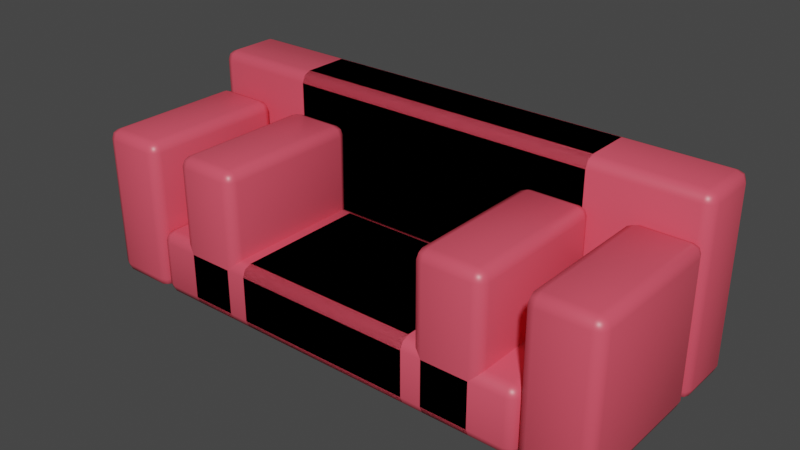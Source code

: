 # Source: Sofa.blend  (saved by Blender 2.90.8; exported with 4.5.12 LTS)
import bpy
from mathutils import Matrix  # noqa: F401  (used for matrix-valued properties, if any)

bpy.ops.wm.read_factory_settings(use_empty=True)
scene = bpy.context.scene
scene.name = 'Scene'

# ---- collections
col_collection = bpy.data.collections.new('Collection'); scene.collection.children.link(col_collection)

# ---- materials (node trees are filled in below, after node groups)
mat_sofa = bpy.data.materials.new('Sofa')
mat_sofa.alpha_threshold = 0.0
mat_sofa.use_transparent_shadow = False
mat_sofa.line_color = (0.0, 0.0, 0.0, 1.0)

# ---- material node trees
mat_sofa.use_nodes = True; mat_sofa.node_tree.nodes.clear()
_N = mat_sofa.node_tree.nodes; _L = mat_sofa.node_tree.links
n0 = _N.new('ShaderNodeOutputMaterial'); n0.name = 'Material Output'; n0.location = (300, 300)
n1 = _N.new('ShaderNodeBsdfPrincipled'); n1.name = 'Principled BSDF'; n1.location = (10, 300)
n1.distribution = 'GGX'
n1.subsurface_method = 'BURLEY'
n1.inputs[0].default_value = (0.8, 0.08624, 0.1291, 1.0)
n1.inputs[2].default_value = 0.4
n1.inputs[3].default_value = 1.45
n1.inputs[27].default_value = (0.0, 0.0, 0.0, 1.0)
n1.inputs[28].default_value = 1.0
_L.new(n1.outputs[0], n0.inputs[0])
n0.is_active_output = True

# ---- world
world_world = bpy.data.worlds.new('World'); scene.world = world_world
world_world.use_nodes = True; world_world.node_tree.nodes.clear()
_N = world_world.node_tree.nodes; _L = world_world.node_tree.links
n0 = _N.new('ShaderNodeOutputWorld'); n0.name = 'World Output'; n0.location = (300, 300)
n1 = _N.new('ShaderNodeBackground'); n1.name = 'Background'; n1.location = (10, 300)
n1.inputs[0].default_value = (0.05088, 0.05088, 0.05088, 1.0)
_L.new(n1.outputs[0], n0.inputs[0])
n0.is_active_output = True
world_world.color = (0.05088, 0.05088, 0.05088)
world_world.use_sun_shadow = False
world_world.sun_shadow_jitter_overblur = 0.0

# ---- meshes
me_cube = bpy.data.meshes.new('Cube')
me_cube.from_pydata([(-2.0, -0.75, 0.0), (-2.0, -0.75, 0.65), (-2.0, 0.75, 0.0), (-2.0, 0.75, 0.65), (2.0, -0.75, 0.0), (2.0, -0.75, 0.65), (2.0, 0.75, 0.0), (2.0, 0.75, 0.65), (-2.665, 1.404, -0.0006222), (-2.665, 0.7538, -0.0006222), (-2.665, 1.404, 1.886), (-2.665, 0.7538, 1.886), (2.665, 1.404, -0.0006222), (2.665, 0.7538, -0.0006222), (2.665, 1.404, 1.886), (2.665, 0.7538, 1.886), (2.001, -0.75, 0.0), (2.001, -0.75, 1.504), (2.001, 0.75, 0.0), (2.001, 0.75, 1.504), (2.659, -0.75, 0.0), (2.659, -0.75, 1.504), (2.659, 0.75, 0.0), (2.659, 0.75, 1.504), (-2.001, -0.75, 0.0), (-2.001, -0.75, 1.504), (-2.001, 0.75, 0.0), (-2.001, 0.75, 1.504), (-2.659, -0.75, 0.0), (-2.659, -0.75, 1.504), (-2.659, 0.75, 0.0), (-2.659, 0.75, 1.504)], [], [(0, 1, 3, 2), (2, 3, 7, 6), (6, 7, 5, 4), (4, 5, 1, 0), (2, 6, 4, 0), (7, 3, 1, 5), (8, 9, 11, 10), (10, 11, 15, 14), (14, 15, 13, 12), (12, 13, 9, 8), (10, 14, 12, 8), (15, 11, 9, 13), (16, 17, 19, 18), (18, 19, 23, 22), (22, 23, 21, 20), (20, 21, 17, 16), (18, 22, 20, 16), (23, 19, 17, 21), (24, 26, 27, 25), (26, 30, 31, 27), (30, 28, 29, 31), (28, 24, 25, 29), (26, 24, 28, 30), (31, 29, 25, 27)])
me_cube.polygons.foreach_set('use_smooth', [True] * 24)
_uv = me_cube.uv_layers.new(name='UVMap')
_uv.uv.foreach_set('vector', [0.375, 0.0, 0.625, 0.0, 0.625, 0.25, 0.375, 0.25, 0.375, 0.25, 0.625, 0.25, 0.625, 0.5, 0.375, 0.5, 0.375, 0.5, 0.625, 0.5, 0.625, 0.75, 0.375, 0.75, 0.375, 0.75, 0.625, 0.75, 0.625, 1.0, 0.375, 1.0, 0.125, 0.5, 0.375, 0.5, 0.375, 0.75, 0.125, 0.75, 0.625, 0.5, 0.875, 0.5, 0.875, 0.75, 0.625, 0.75, 0.375, 0.0, 0.625, 0.0, 0.625, 0.25, 0.375, 0.25, 0.375, 0.25, 0.625, 0.25, 0.625, 0.5, 0.375, 0.5, 0.375, 0.5, 0.625, 0.5, 0.625, 0.75, 0.375, 0.75, 0.375, 0.75, 0.625, 0.75, 0.625, 1.0, 0.375, 1.0, 0.125, 0.5, 0.375, 0.5, 0.375, 0.75, 0.125, 0.75, 0.625, 0.5, 0.875, 0.5, 0.875, 0.75, 0.625, 0.75, 0.375, 0.0, 0.625, 0.0, 0.625, 0.25, 0.375, 0.25, 0.375, 0.25, 0.625, 0.25, 0.625, 0.5, 0.375, 0.5, 0.375, 0.5, 0.625, 0.5, 0.625, 0.75, 0.375, 0.75, 0.375, 0.75, 0.625, 0.75, 0.625, 1.0, 0.375, 1.0, 0.125, 0.5, 0.375, 0.5, 0.375, 0.75, 0.125, 0.75, 0.625, 0.5, 0.875, 0.5, 0.875, 0.75, 0.625, 0.75, 0.375, 0.0, 0.375, 0.25, 0.625, 0.25, 0.625, 0.0, 0.375, 0.25, 0.375, 0.5, 0.625, 0.5, 0.625, 0.25, 0.375, 0.5, 0.375, 0.75, 0.625, 0.75, 0.625, 0.5, 0.375, 0.75, 0.375, 1.0, 0.625, 1.0, 0.625, 0.75, 0.125, 0.5, 0.125, 0.75, 0.375, 0.75, 0.375, 0.5, 0.625, 0.5, 0.625, 0.75, 0.875, 0.75, 0.875, 0.5])
me_cube.materials.append(mat_sofa)
me_cube.use_remesh_fix_poles = True
me_cube.use_remesh_preserve_attributes = False
me_cube.use_mirror_vertex_groups = False
me_cube.update()
me_cube_003 = bpy.data.meshes.new('Cube.003')
me_cube_003.from_pydata([(-1.0, -0.75, 0.0), (-1.0, -0.75, 0.65), (-1.0, 0.75, 0.0), (-1.0, 0.75, 0.65), (1.0, -0.75, 0.0), (1.0, -0.75, 0.65), (1.0, 0.75, 0.0), (1.0, 0.75, 0.65), (-1.665, 1.404, -0.0006222), (-1.665, 0.7538, -0.0006222), (-1.665, 1.404, 1.886), (-1.665, 0.7538, 1.886), (1.665, 1.404, -0.0006222), (1.665, 0.7538, -0.0006222), (1.665, 1.404, 1.886), (1.665, 0.7538, 1.886), (1.001, -0.75, 0.0), (1.001, -0.75, 1.504), (1.001, 0.75, 0.0), (1.001, 0.75, 1.504), (1.659, -0.75, 0.0), (1.659, -0.75, 1.504), (1.659, 0.75, 0.0), (1.659, 0.75, 1.504), (-1.001, -0.75, 0.0), (-1.001, -0.75, 1.504), (-1.001, 0.75, 0.0), (-1.001, 0.75, 1.504), (-1.659, -0.75, 0.0), (-1.659, -0.75, 1.504), (-1.659, 0.75, 0.0), (-1.659, 0.75, 1.504)], [], [(0, 1, 3, 2), (2, 3, 7, 6), (6, 7, 5, 4), (4, 5, 1, 0), (2, 6, 4, 0), (7, 3, 1, 5), (8, 9, 11, 10), (10, 11, 15, 14), (14, 15, 13, 12), (12, 13, 9, 8), (10, 14, 12, 8), (15, 11, 9, 13), (16, 17, 19, 18), (18, 19, 23, 22), (22, 23, 21, 20), (20, 21, 17, 16), (18, 22, 20, 16), (23, 19, 17, 21), (24, 26, 27, 25), (26, 30, 31, 27), (30, 28, 29, 31), (28, 24, 25, 29), (26, 24, 28, 30), (31, 29, 25, 27)])
me_cube_003.polygons.foreach_set('use_smooth', [True] * 24)
_uv = me_cube_003.uv_layers.new(name='UVMap')
_uv.uv.foreach_set('vector', [0.375, 0.0, 0.625, 0.0, 0.625, 0.25, 0.375, 0.25, 0.375, 0.25, 0.625, 0.25, 0.625, 0.5, 0.375, 0.5, 0.375, 0.5, 0.625, 0.5, 0.625, 0.75, 0.375, 0.75, 0.375, 0.75, 0.625, 0.75, 0.625, 1.0, 0.375, 1.0, 0.125, 0.5, 0.375, 0.5, 0.375, 0.75, 0.125, 0.75, 0.625, 0.5, 0.875, 0.5, 0.875, 0.75, 0.625, 0.75, 0.375, 0.0, 0.625, 0.0, 0.625, 0.25, 0.375, 0.25, 0.375, 0.25, 0.625, 0.25, 0.625, 0.5, 0.375, 0.5, 0.375, 0.5, 0.625, 0.5, 0.625, 0.75, 0.375, 0.75, 0.375, 0.75, 0.625, 0.75, 0.625, 1.0, 0.375, 1.0, 0.125, 0.5, 0.375, 0.5, 0.375, 0.75, 0.125, 0.75, 0.625, 0.5, 0.875, 0.5, 0.875, 0.75, 0.625, 0.75, 0.375, 0.0, 0.625, 0.0, 0.625, 0.25, 0.375, 0.25, 0.375, 0.25, 0.625, 0.25, 0.625, 0.5, 0.375, 0.5, 0.375, 0.5, 0.625, 0.5, 0.625, 0.75, 0.375, 0.75, 0.375, 0.75, 0.625, 0.75, 0.625, 1.0, 0.375, 1.0, 0.125, 0.5, 0.375, 0.5, 0.375, 0.75, 0.125, 0.75, 0.625, 0.5, 0.875, 0.5, 0.875, 0.75, 0.625, 0.75, 0.375, 0.0, 0.375, 0.25, 0.625, 0.25, 0.625, 0.0, 0.375, 0.25, 0.375, 0.5, 0.625, 0.5, 0.625, 0.25, 0.375, 0.5, 0.375, 0.75, 0.625, 0.75, 0.625, 0.5, 0.375, 0.75, 0.375, 1.0, 0.625, 1.0, 0.625, 0.75, 0.125, 0.5, 0.125, 0.75, 0.375, 0.75, 0.375, 0.5, 0.625, 0.5, 0.625, 0.75, 0.875, 0.75, 0.875, 0.5])
me_cube_003.materials.append(mat_sofa)
me_cube_003.use_remesh_fix_poles = True
me_cube_003.use_remesh_preserve_attributes = False
me_cube_003.use_mirror_vertex_groups = False
me_cube_003.update()

# ---- objects
ob_sofa_1 = bpy.data.objects.new('Sofa_1', me_cube)
ob_sofa_2 = bpy.data.objects.new('Sofa_2', me_cube_003)

# ---- transforms, parenting, visibility, modifiers, constraints
ob_sofa_1.location = (0.0, 0.0, 0.0)
ob_sofa_1.lineart.crease_threshold = 0.0
_m = ob_sofa_1.modifiers.new('Bevel', 'BEVEL')
_m.segments = 2
_m.limit_method = 'NONE'
ob_sofa_2.location = (0.0, 0.0, 0.0)
ob_sofa_2.lineart.crease_threshold = 0.0
_m = ob_sofa_2.modifiers.new('Bevel', 'BEVEL')
_m.segments = 2
_m.limit_method = 'NONE'

# ---- collection membership
col_collection.objects.link(ob_sofa_1)
col_collection.objects.link(ob_sofa_2)

# ---- scene / render settings (as saved in the file)
scene.frame_start = 1; scene.frame_end = 250; scene.frame_set(1)
scene.render.engine = 'BLENDER_EEVEE_NEXT'
scene.cycles.use_denoising = False
scene.cycles.samples = 128
scene.cycles.sampling_pattern = 'TABULATED_SOBOL'
scene.cycles.use_adaptive_sampling = False
scene.cycles.use_light_tree = False
scene.view_settings.view_transform = 'Filmic'
bpy.context.view_layer.update()

# ---- added for rendering (the .blend has no active camera and no usable light): camera, sun
cam_auto = bpy.data.cameras.new('AutoCamera')
cam_auto.lens = 50.0
cam_auto.sensor_width = 36.0
cam_auto.clip_end = 1000.0
ob_auto_camera = bpy.data.objects.new('AutoCamera', cam_auto)
scene.collection.objects.link(ob_auto_camera)
ob_auto_camera.location = (5.59866, -6.39148, 5.42155)
ob_auto_camera.rotation_euler = (1.09748, -7.21219e-08, 0.694738)
scene.camera = ob_auto_camera
light_auto_sun = bpy.data.lights.new('AutoSun', 'SUN')
light_auto_sun.energy = 3.0
light_auto_sun.angle = 0.0523599
ob_auto_sun = bpy.data.objects.new('AutoSun', light_auto_sun)
scene.collection.objects.link(ob_auto_sun)
ob_auto_sun.rotation_euler = (0.872665, 0.174533, 0.523599)
bpy.context.view_layer.update()
